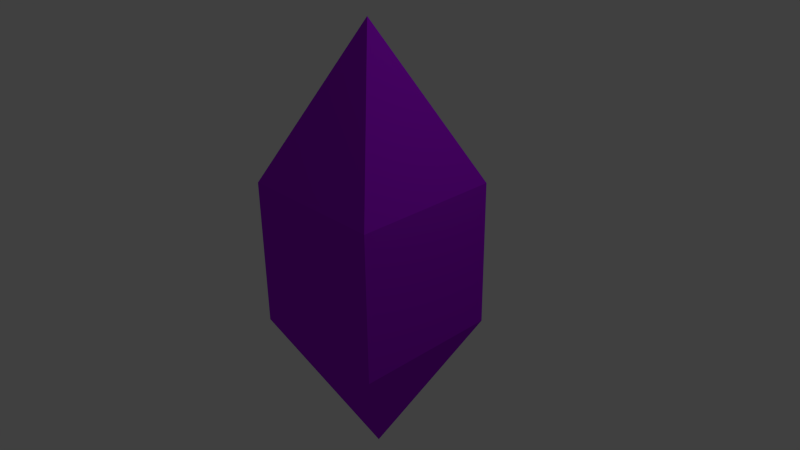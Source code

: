 # Source: polygon3.blend  (saved by Blender 2.76.0; exported with 4.5.12 LTS)
import bpy
from mathutils import Matrix  # noqa: F401  (used for matrix-valued properties, if any)

bpy.ops.wm.read_factory_settings(use_empty=True)
scene = bpy.context.scene
scene.name = 'Scene'

# ---- collections
col_collection_1 = bpy.data.collections.new('Collection 1'); scene.collection.children.link(col_collection_1)

# ---- materials (node trees are filled in below, after node groups)
mat_material_001 = bpy.data.materials.new('Material.001')
mat_material_001.alpha_threshold = 0.0
mat_material_001.use_transparent_shadow = False
mat_material_001.diffuse_color = (0.3932, 0.005405, 0.8, 1.0)
mat_material_001.roughness = 0.5

# ---- material node trees

# ---- world
world_world = bpy.data.worlds.new('World'); scene.world = world_world
world_world.color = (0.05088, 0.05088, 0.05088)
world_world.use_sun_shadow = False
world_world.sun_shadow_jitter_overblur = 0.0
world_world.cycles.sampling_method = 'MANUAL'
world_world.cycles.sample_map_resolution = 256

# ---- cameras
cam_camera = bpy.data.cameras.new('Camera')
cam_camera.clip_end = 100.0
cam_camera.lens = 35.0
cam_camera.sensor_width = 32.0
cam_camera.sensor_height = 18.0
cam_camera.ortho_scale = 7.314
cam_camera.dof.focus_distance = 0.0
cam_camera.dof.aperture_fstop = 128.0

# ---- lights
light_lamp = bpy.data.lights.new('Lamp', 'POINT')
light_lamp.transmission_factor = 0.0
light_lamp.cutoff_distance = 30.0
light_lamp.energy = 100.0
light_lamp.shadow_buffer_clip_start = 1.001
light_lamp.shadow_soft_size = 0.1
light_lamp.shadow_maximum_resolution = 0.006
light_lamp.use_absolute_resolution = True
light_lamp.cycles.use_multiple_importance_sampling = False

# ---- meshes
me_cone = bpy.data.meshes.new('Cone')
me_cone.from_pydata([(1.0, -1.0, -1.058), (0.0, 0.0, 1.0), (-1.0, -1.0, -1.058), (-1.0, -1.0, -3.058), (1.0, -1.0, -3.058), (1.0, 1.0, -1.058), (-1.0, 1.0, -1.058), (1.0, 1.0, -3.058), (-1.0, 1.0, -3.058), (-8.742e-08, 0.0, -5.088), (0.5, 0.5, -4.073), (0.1152, -0.9604, -1.952)], [], [(0, 1, 2), (5, 1, 0), (2, 1, 6), (2, 6, 8, 3), (3, 8, 7, 4), (6, 1, 5), (0, 5, 6, 2), (4, 9, 10, 7), (3, 9, 4), (8, 9, 3), (7, 10, 9, 8), (0, 2, 3, 4), (5, 0, 4, 7), (6, 5, 7, 8)])
_uv = me_cone.uv_layers.new(name='UVMap')
_uv.uv.foreach_set('vector', [0.9852, 0.4123, 0.7861, 0.6114, 0.587, 0.4123, 0.9852, 0.8106, 0.7861, 0.6114, 0.9852, 0.4123, 0.587, 0.4123, 0.7861, 0.6114, 0.587, 0.8106, 0.0001935, 0.01465, 0.5866, 0.0001933, 0.3979, 0.2086, 0.2037, 0.2015, 0.0001933, 0.8694, 0.0001933, 0.6061, 0.2635, 0.6061, 0.2635, 0.8694, 0.587, 0.8106, 0.7861, 0.6114, 0.9852, 0.8106, 0.5271, 0.6061, 0.5271, 0.8694, 0.2639, 0.8694, 0.2639, 0.6061, 0.9998, 0.3977, 0.787, 0.2209, 0.8554, 0.1556, 0.9998, 0.01773, 0.587, 0.4119, 0.787, 0.2209, 0.9998, 0.3977, 0.6203, 0.0001933, 0.787, 0.2209, 0.587, 0.4119, 0.9998, 0.01773, 0.8554, 0.1556, 0.787, 0.2209, 0.6203, 0.0001933, 0.0001933, 0.6057, 0.0001935, 0.01465, 0.2037, 0.2015, 0.1889, 0.3973, 0.5866, 0.5913, 0.0001933, 0.6057, 0.1889, 0.3973, 0.3831, 0.4044, 0.5866, 0.0001933, 0.5866, 0.5913, 0.3831, 0.4044, 0.3979, 0.2086])
me_cone.materials.append(mat_material_001)
me_cone.use_remesh_preserve_volume = False
me_cone.use_remesh_preserve_attributes = False
me_cone.use_mirror_vertex_groups = False
me_cone.update()

# ---- objects
ob_cone = bpy.data.objects.new('Cone', me_cone)
ob_lamp = bpy.data.objects.new('Lamp', light_lamp)
ob_camera = bpy.data.objects.new('Camera', cam_camera)

# ---- transforms, parenting, visibility, modifiers, constraints
ob_cone.location = (0.0, 0.0, 2.058)
ob_cone.lineart.crease_threshold = 0.0
ob_lamp.location = (4.076, 1.005, 5.904)
ob_lamp.rotation_euler = (0.6503, 0.05522, 1.866)
ob_lamp.lock_rotations_4d = False
ob_lamp.empty_display_type = 'ARROWS'
ob_lamp.color = (0.0, 0.0, 0.0, 0.0)
ob_lamp.lineart.crease_threshold = 0.0
ob_camera.location = (7.481, -6.508, 5.344)
ob_camera.rotation_euler = (1.109, 0.01082, 0.8149)
ob_camera.lock_rotations_4d = False
ob_camera.empty_display_type = 'ARROWS'
ob_camera.color = (0.0, 0.0, 0.0, 0.0)
ob_camera.display_type = 'WIRE'
ob_camera.lineart.crease_threshold = 0.0

# ---- collection membership
col_collection_1.objects.link(ob_cone)
col_collection_1.objects.link(ob_lamp)
col_collection_1.objects.link(ob_camera)

# ---- scene / render settings (as saved in the file)
scene.camera = ob_camera
scene.frame_start = 1; scene.frame_end = 250; scene.frame_set(1)
scene.render.engine = 'BLENDER_EEVEE_NEXT'
scene.render.resolution_percentage = 50
scene.render.dither_intensity = 0.0
scene.cycles.use_denoising = False
scene.cycles.samples = 10
scene.cycles.sampling_pattern = 'TABULATED_SOBOL'
scene.cycles.light_sampling_threshold = 0.0
scene.cycles.use_adaptive_sampling = False
scene.cycles.use_light_tree = False
scene.cycles.blur_glossy = 0.0
scene.cycles.pixel_filter_type = 'GAUSSIAN'
scene.cycles.sample_clamp_indirect = 0.0
scene.view_settings.view_transform = 'Standard'
bpy.context.view_layer.update()
